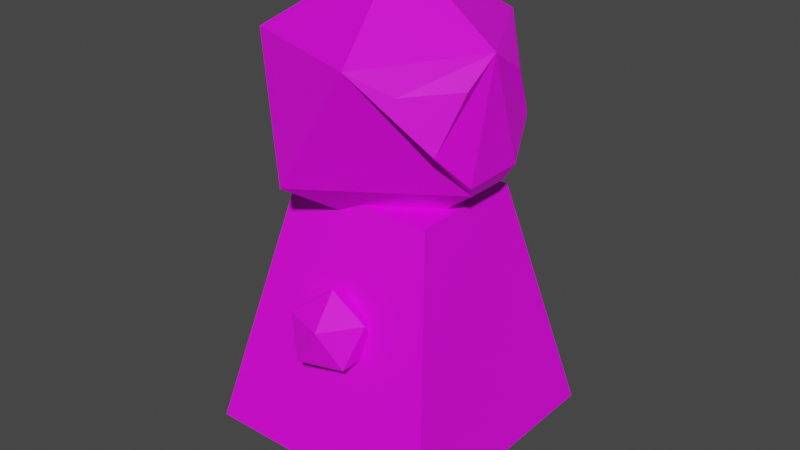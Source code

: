 # Source: Scientist3.blend  (saved by Blender 2.82.7; exported with 4.5.12 LTS)
import bpy
from mathutils import Matrix  # noqa: F401  (used for matrix-valued properties, if any)

bpy.ops.wm.read_factory_settings(use_empty=True)
scene = bpy.context.scene
scene.name = 'Scene'

# ---- collections
col_collection = bpy.data.collections.new('Collection'); scene.collection.children.link(col_collection)

# ---- images (referenced by path relative to the original .blend; pixels are not part of the script)
import os
ASSET_DIR = os.environ.get("B2B_ASSET_DIR", "")  # directory of the original .blend (textures are referenced by path, not embedded)
HERE = os.path.dirname(os.path.abspath(__file__))  # packed textures are extracted next to this script under _unpacked/

def load_image(name, relpath, width, height, colorspace="sRGB"):
    """Load a texture the original file referenced (path relative to the .blend, or extracted next to this script)."""
    p = next((c for c in (os.path.join(HERE, relpath), os.path.join(ASSET_DIR, relpath)) if relpath and os.path.exists(c)), "")
    if p:
        img = bpy.data.images.load(p, check_existing=True)
        img.name = name
    else:  # same state as the original file: an image datablock whose file is absent (Cycles renders it pink)
        img = bpy.data.images.new(name, width, height)
        img.source = "FILE"
        img.filepath = "//" + (relpath or name)
    img.colorspace_settings.name = colorspace
    return img
img_lowpoly_png = load_image('lowPoly.png', 'lowPoly.png', 1024, 1024, 'sRGB')

# ---- materials (node trees are filled in below, after node groups)
mat_material_001 = bpy.data.materials.new('Material.001')
mat_material_001.use_transparent_shadow = False

# ---- material node trees
mat_material_001.use_nodes = True; mat_material_001.node_tree.nodes.clear()
_N = mat_material_001.node_tree.nodes; _L = mat_material_001.node_tree.links
n0 = _N.new('ShaderNodeOutputMaterial'); n0.name = 'Material Output'; n0.location = (300, 300)
n1 = _N.new('ShaderNodeBsdfPrincipled'); n1.name = 'Principled BSDF'; n1.location = (10, 300)
n1.distribution = 'GGX'
n1.subsurface_method = 'BURLEY'
n1.inputs[3].default_value = 1.45
n1.inputs[27].default_value = (0.0, 0.0, 0.0, 1.0)
n1.inputs[28].default_value = 1.0
n2 = _N.new('ShaderNodeTexImage'); n2.name = 'Image Texture'; n2.location = (-698, 163)
n2.image = img_lowpoly_png
n2.interpolation = 'Closest'
_L.new(n1.outputs[0], n0.inputs[0])
_L.new(n2.outputs[0], n1.inputs[0])
n0.is_active_output = True

# ---- world
world_world = bpy.data.worlds.new('World'); scene.world = world_world
world_world.use_nodes = True; world_world.node_tree.nodes.clear()
_N = world_world.node_tree.nodes; _L = world_world.node_tree.links
n0 = _N.new('ShaderNodeOutputWorld'); n0.name = 'World Output'; n0.location = (300, 300)
n1 = _N.new('ShaderNodeBackground'); n1.name = 'Background'; n1.location = (10, 300)
n1.inputs[0].default_value = (0.05088, 0.05088, 0.05088, 1.0)
_L.new(n1.outputs[0], n0.inputs[0])
n0.is_active_output = True
world_world.color = (0.05088, 0.05088, 0.05088)
world_world.use_sun_shadow = False
world_world.sun_shadow_jitter_overblur = 0.0

# ---- meshes
me_icosphere_004 = bpy.data.meshes.new('Icosphere.004')
me_icosphere_004.from_pydata([(0.0, 0.1584, 0.001395), (0.07344, 0.105, 0.0575), (-0.02805, 0.07204, 0.0575), (-0.09077, 0.1584, 0.0575), (-0.02805, 0.2447, 0.0575), (0.07344, 0.2117, 0.0575), (0.02805, 0.07204, 0.1483), (-0.07344, 0.105, 0.1483), (-0.07344, 0.2117, 0.1483), (0.02805, 0.2447, 0.1483), (0.09077, 0.1584, 0.1483), (0.0, 0.1584, 0.2044), (-0.2965, -0.2965, 0.1391), (-0.1805, -0.143, 0.732), (-0.2965, 0.2965, 0.1391), (-0.1805, 0.143, 0.732), (0.276, -0.03579, 0.2439), (0.1949, -0.02269, 0.6582), (0.276, 0.03579, 0.2439), (0.1949, 0.02269, 0.6582), (0.0, -0.2266, 0.3598), (0.07344, -0.28, 0.4159), (-0.02805, -0.313, 0.4159), (-0.09077, -0.2266, 0.4159), (-0.02805, -0.1403, 0.4159), (0.07344, -0.1733, 0.4159), (0.02805, -0.313, 0.5067), (-0.07344, -0.28, 0.5067), (-0.07344, -0.1733, 0.5067), (0.02805, -0.1403, 0.5067), (0.09077, -0.2266, 0.5067), (0.0, -0.2266, 0.5628), (0.0, 0.2183, 0.3598), (0.07344, 0.165, 0.4159), (-0.02805, 0.132, 0.4159), (-0.09077, 0.2183, 0.4159), (-0.02805, 0.3047, 0.4159), (0.07344, 0.2717, 0.4159), (0.02805, 0.132, 0.5067), (-0.07344, 0.165, 0.5067), (-0.07344, 0.2717, 0.5067), (0.02805, 0.3047, 0.5067), (0.09077, 0.2183, 0.5067), (0.0, 0.2183, 0.5628), (0.0, -0.004206, 0.6119), (0.2159, -0.161, 0.9016), (-0.08904, -0.2782, 0.79), (-0.2881, -0.004206, 0.79), (-0.08904, 0.2698, 0.79), (0.2159, 0.1526, 0.9016), (0.1555, -0.2049, 1.022), (-0.2331, -0.1736, 1.078), (-0.2331, 0.1652, 1.078), (0.1555, 0.1965, 1.022), (0.2389, 0.0817, 1.022), (0.0, -0.004206, 1.256), (0.0, -0.1357, 0.001395), (0.07344, -0.1891, 0.0575), (-0.02805, -0.2221, 0.0575), (-0.09077, -0.1357, 0.0575), (-0.02805, -0.04941, 0.0575), (0.07344, -0.08238, 0.0575), (0.02805, -0.2221, 0.1483), (-0.07344, -0.1891, 0.1483), (-0.07344, -0.08238, 0.1483), (0.02805, -0.04941, 0.1483), (0.09077, -0.1357, 0.1483), (0.0, -0.1357, 0.2044), (0.1865, 0.06631, 0.7009), (0.2965, 0.2965, 0.1391), (0.2965, -0.2965, 0.1391), (0.1865, -0.06631, 0.7009), (0.1805, 0.143, 0.732), (0.1805, -0.143, 0.732), (0.201, 0.03579, 0.6271), (0.201, -0.03579, 0.6271), (0.2331, -0.05739, 0.79), (0.2424, -0.004578, 0.9823), (0.2389, -0.09011, 1.022), (0.2331, 0.04898, 0.79), (0.08904, -0.2782, 1.078), (0.08904, 0.2698, 1.078), (0.2462, 0.03449, 0.8483), (0.2459, -0.04527, 0.8466), (0.247, 0.07051, 0.8218), (0.2399, -0.004206, 1.078), (0.2464, -0.08203, 0.8187)], [], [(0, 1, 2), (1, 0, 5), (0, 2, 3), (0, 3, 4), (0, 4, 5), (1, 5, 10), (2, 1, 6), (3, 2, 7), (4, 3, 8), (5, 4, 9), (1, 10, 6), (2, 6, 7), (3, 7, 8), (4, 8, 9), (5, 9, 10), (6, 10, 11), (7, 6, 11), (8, 7, 11), (9, 8, 11), (10, 9, 11), (12, 13, 15, 14), (14, 15, 72, 69), (18, 74, 75, 16), (70, 73, 13, 12), (14, 69, 70, 12), (72, 15, 13, 73), (20, 21, 22), (21, 20, 25), (20, 22, 23), (20, 23, 24), (20, 24, 25), (21, 25, 30), (22, 21, 26), (23, 22, 27), (24, 23, 28), (25, 24, 29), (21, 30, 26), (22, 26, 27), (23, 27, 28), (24, 28, 29), (25, 29, 30), (26, 30, 31), (27, 26, 31), (28, 27, 31), (29, 28, 31), (30, 29, 31), (32, 33, 34), (33, 32, 37), (32, 34, 35), (32, 35, 36), (32, 36, 37), (33, 37, 42), (34, 33, 38), (35, 34, 39), (36, 35, 40), (37, 36, 41), (33, 42, 38), (34, 38, 39), (35, 39, 40), (36, 40, 41), (37, 41, 42), (38, 42, 43), (39, 38, 43), (40, 39, 43), (41, 40, 43), (42, 41, 43), (44, 76, 46), (76, 44, 79), (44, 46, 47), (44, 47, 48), (44, 48, 79), (76, 79, 84, 86), (46, 76, 80), (47, 46, 51), (48, 47, 52), (79, 48, 81), (45, 78, 50), (46, 80, 51), (47, 51, 52), (48, 52, 81), (49, 53, 54), (80, 85, 55), (51, 80, 55), (52, 51, 55), (81, 52, 55), (85, 81, 55), (56, 57, 58), (57, 56, 61), (56, 58, 59), (56, 59, 60), (56, 60, 61), (57, 61, 66), (58, 57, 62), (59, 58, 63), (60, 59, 64), (61, 60, 65), (57, 66, 62), (58, 62, 63), (59, 63, 64), (60, 64, 65), (61, 65, 66), (62, 66, 67), (63, 62, 67), (64, 63, 67), (65, 64, 67), (66, 65, 67), (74, 18, 69, 72), (18, 16, 70, 69), (17, 19, 68, 71), (16, 75, 73, 70), (71, 68, 72, 73), (19, 17, 75, 74), (68, 19, 74, 72), (17, 71, 73, 75), (78, 45, 76, 86, 85), (49, 54, 85, 84, 79), (45, 50, 80, 76), (53, 49, 79, 81), (50, 78, 85, 80), (54, 53, 81, 85), (83, 82, 77), (77, 82, 84, 85), (83, 77, 85, 86), (82, 83, 86, 84)])
_uv = me_icosphere_004.uv_layers.new(name='UVMap')
_uv.uv.foreach_set('vector', [0.06403, 0.09626, 0.06403, 0.09626, 0.06403, 0.09626, 0.06403, 0.09626, 0.06403, 0.09626, 0.06403, 0.09626, 0.06403, 0.09626, 0.06403, 0.09626, 0.06403, 0.09626, 0.06403, 0.09626, 0.06403, 0.09626, 0.06403, 0.09626, 0.06403, 0.09626, 0.06403, 0.09626, 0.06403, 0.09626, 0.06403, 0.09626, 0.06403, 0.09626, 0.06403, 0.09626, 0.06403, 0.09626, 0.06403, 0.09626, 0.06403, 0.09626, 0.06403, 0.09626, 0.06403, 0.09626, 0.06403, 0.09626, 0.06403, 0.09626, 0.06403, 0.09626, 0.06403, 0.09626, 0.06403, 0.09626, 0.06403, 0.09626, 0.06403, 0.09626, 0.06403, 0.09626, 0.06403, 0.09626, 0.06403, 0.09626, 0.06403, 0.09626, 0.06403, 0.09626, 0.06403, 0.09626, 0.06403, 0.09626, 0.06403, 0.09626, 0.06403, 0.09626, 0.06403, 0.09626, 0.06403, 0.09626, 0.06403, 0.09626, 0.06403, 0.09626, 0.06403, 0.09626, 0.06403, 0.09626, 0.06403, 0.09626, 0.06403, 0.09626, 0.06403, 0.09626, 0.06403, 0.09626, 0.06403, 0.09626, 0.06403, 0.09626, 0.06403, 0.09626, 0.06403, 0.09626, 0.06403, 0.09626, 0.06403, 0.09626, 0.06403, 0.09626, 0.06403, 0.09626, 0.06403, 0.09626, 0.06403, 0.09626, 0.06403, 0.09626, 0.0814, 0.8933, 0.0814, 0.8933, 0.0814, 0.8933, 0.0814, 0.8933, 0.0814, 0.8933, 0.0814, 0.8933, 0.0814, 0.8933, 0.0814, 0.8933, 0.03922, 0.1136, 0.03922, 0.1136, 0.03922, 0.1136, 0.03922, 0.1136, 0.0814, 0.8933, 0.0814, 0.8933, 0.0814, 0.8933, 0.0814, 0.8933, 0.0814, 0.8933, 0.0814, 0.8933, 0.0814, 0.8933, 0.0814, 0.8933, 0.3382, 0.4007, 0.3382, 0.4007, 0.3382, 0.4007, 0.3382, 0.4007, 0.3382, 0.4007, 0.3382, 0.4007, 0.3382, 0.4007, 0.3382, 0.4007, 0.3382, 0.4007, 0.3382, 0.4007, 0.3382, 0.4007, 0.3382, 0.4007, 0.3382, 0.4007, 0.3382, 0.4007, 0.3382, 0.4007, 0.3382, 0.4007, 0.3382, 0.4007, 0.3382, 0.4007, 0.3382, 0.4007, 0.3382, 0.4007, 0.3382, 0.4007, 0.3382, 0.4007, 0.3382, 0.4007, 0.3382, 0.4007, 0.3382, 0.4007, 0.3382, 0.4007, 0.3382, 0.4007, 0.3382, 0.4007, 0.3382, 0.4007, 0.3382, 0.4007, 0.3382, 0.4007, 0.3382, 0.4007, 0.3382, 0.4007, 0.3382, 0.4007, 0.3382, 0.4007, 0.3382, 0.4007, 0.3382, 0.4007, 0.3382, 0.4007, 0.3382, 0.4007, 0.3382, 0.4007, 0.3382, 0.4007, 0.3382, 0.4007, 0.3382, 0.4007, 0.3382, 0.4007, 0.3382, 0.4007, 0.3382, 0.4007, 0.3382, 0.4007, 0.3382, 0.4007, 0.3382, 0.4007, 0.3382, 0.4007, 0.3382, 0.4007, 0.3382, 0.4007, 0.3382, 0.4007, 0.3382, 0.4007, 0.3382, 0.4007, 0.3382, 0.4007, 0.3382, 0.4007, 0.3382, 0.4007, 0.3382, 0.4007, 0.3382, 0.4007, 0.3382, 0.4007, 0.3382, 0.4007, 0.3382, 0.4007, 0.3382, 0.4007, 0.3382, 0.4007, 0.3382, 0.4007, 0.3382, 0.4007, 0.3382, 0.4007, 0.3382, 0.4007, 0.3382, 0.4007, 0.3382, 0.4007, 0.3382, 0.4007, 0.3382, 0.4007, 0.3382, 0.4007, 0.3382, 0.4007, 0.3382, 0.4007, 0.3382, 0.4007, 0.3382, 0.4007, 0.3382, 0.4007, 0.3382, 0.4007, 0.3382, 0.4007, 0.3382, 0.4007, 0.3382, 0.4007, 0.3382, 0.4007, 0.3382, 0.4007, 0.3382, 0.4007, 0.3382, 0.4007, 0.3382, 0.4007, 0.3382, 0.4007, 0.3382, 0.4007, 0.3382, 0.4007, 0.3382, 0.4007, 0.3382, 0.4007, 0.3382, 0.4007, 0.3382, 0.4007, 0.3382, 0.4007, 0.3382, 0.4007, 0.3382, 0.4007, 0.3382, 0.4007, 0.3382, 0.4007, 0.3382, 0.4007, 0.3382, 0.4007, 0.3382, 0.4007, 0.3382, 0.4007, 0.3382, 0.4007, 0.3382, 0.4007, 0.3382, 0.4007, 0.3382, 0.4007, 0.3382, 0.4007, 0.3382, 0.4007, 0.3382, 0.4007, 0.3382, 0.4007, 0.3382, 0.4007, 0.3382, 0.4007, 0.3382, 0.4007, 0.3382, 0.4007, 0.3382, 0.4007, 0.3382, 0.4007, 0.3382, 0.4007, 0.3382, 0.4007, 0.3382, 0.4007, 0.3382, 0.4007, 0.3382, 0.4007, 0.3382, 0.4007, 0.3382, 0.4007, 0.3382, 0.4007, 0.3382, 0.4007, 0.3382, 0.4007, 0.3382, 0.4007, 0.3382, 0.4007, 0.3382, 0.4007, 0.3382, 0.4007, 0.3382, 0.4007, 0.3382, 0.4007, 0.3382, 0.4007, 0.3382, 0.4007, 0.3382, 0.4007, 0.3382, 0.4007, 0.3382, 0.4007, 0.4449, 0.6359, 0.4449, 0.6359, 0.4449, 0.6359, 0.4449, 0.6359, 0.3382, 0.4007, 0.3382, 0.4007, 0.3382, 0.4007, 0.3382, 0.4007, 0.3382, 0.4007, 0.3382, 0.4007, 0.3382, 0.4007, 0.3382, 0.4007, 0.3382, 0.4007, 0.3382, 0.4007, 0.3382, 0.4007, 0.3382, 0.4007, 0.06775, 0.6062, 0.06775, 0.6062, 0.06775, 0.6062, 0.3382, 0.4007, 0.3382, 0.4007, 0.3382, 0.4007, 0.3382, 0.4007, 0.3382, 0.4007, 0.3382, 0.4007, 0.3382, 0.4007, 0.3382, 0.4007, 0.3382, 0.4007, 0.06775, 0.6062, 0.06775, 0.6062, 0.06775, 0.6062, 0.3382, 0.4007, 0.3382, 0.4007, 0.3382, 0.4007, 0.3382, 0.4007, 0.3382, 0.4007, 0.3382, 0.4007, 0.3382, 0.4007, 0.3382, 0.4007, 0.3382, 0.4007, 0.3382, 0.4007, 0.3382, 0.4007, 0.3382, 0.4007, 0.3382, 0.4007, 0.3382, 0.4007, 0.3382, 0.4007, 0.06403, 0.09626, 0.06403, 0.09626, 0.06403, 0.09626, 0.06403, 0.09626, 0.06403, 0.09626, 0.06403, 0.09626, 0.06403, 0.09626, 0.06403, 0.09626, 0.06403, 0.09626, 0.06403, 0.09626, 0.06403, 0.09626, 0.06403, 0.09626, 0.06403, 0.09626, 0.06403, 0.09626, 0.06403, 0.09626, 0.06403, 0.09626, 0.06403, 0.09626, 0.06403, 0.09626, 0.06403, 0.09626, 0.06403, 0.09626, 0.06403, 0.09626, 0.06403, 0.09626, 0.06403, 0.09626, 0.06403, 0.09626, 0.06403, 0.09626, 0.06403, 0.09626, 0.06403, 0.09626, 0.06403, 0.09626, 0.06403, 0.09626, 0.06403, 0.09626, 0.06403, 0.09626, 0.06403, 0.09626, 0.06403, 0.09626, 0.06403, 0.09626, 0.06403, 0.09626, 0.06403, 0.09626, 0.06403, 0.09626, 0.06403, 0.09626, 0.06403, 0.09626, 0.06403, 0.09626, 0.06403, 0.09626, 0.06403, 0.09626, 0.06403, 0.09626, 0.06403, 0.09626, 0.06403, 0.09626, 0.06403, 0.09626, 0.06403, 0.09626, 0.06403, 0.09626, 0.06403, 0.09626, 0.06403, 0.09626, 0.06403, 0.09626, 0.06403, 0.09626, 0.06403, 0.09626, 0.06403, 0.09626, 0.06403, 0.09626, 0.06403, 0.09626, 0.06403, 0.09626, 0.06403, 0.09626, 0.06403, 0.09626, 0.06403, 0.09626, 0.0814, 0.8933, 0.0814, 0.8933, 0.0814, 0.8933, 0.0814, 0.8933, 0.0814, 0.8933, 0.0814, 0.8933, 0.0814, 0.8933, 0.0814, 0.8933, 0.03922, 0.1136, 0.03922, 0.1136, 0.03922, 0.1136, 0.03922, 0.1136, 0.0814, 0.8933, 0.0814, 0.8933, 0.0814, 0.8933, 0.0814, 0.8933, 0.3382, 0.4007, 0.3382, 0.4007, 0.3382, 0.4007, 0.3382, 0.4007, 0.03922, 0.1136, 0.03922, 0.1136, 0.03922, 0.1136, 0.03922, 0.1136, 0.07768, 0.6755, 0.07768, 0.6755, 0.07768, 0.6755, 0.07768, 0.6755, 0.07768, 0.6755, 0.07768, 0.6755, 0.07768, 0.6755, 0.07768, 0.6755, 0.3382, 0.4007, 0.3382, 0.4007, 0.3382, 0.4007, 0.3382, 0.4007, 0.3382, 0.4007, 0.3382, 0.4007, 0.3382, 0.4007, 0.3382, 0.4007, 0.3382, 0.4007, 0.3382, 0.4007, 0.3382, 0.4007, 0.3382, 0.4007, 0.3382, 0.4007, 0.3382, 0.4007, 0.3382, 0.4007, 0.3382, 0.4007, 0.3382, 0.4007, 0.3382, 0.4007, 0.3382, 0.4007, 0.3382, 0.4007, 0.3382, 0.4007, 0.3382, 0.4007, 0.3382, 0.4007, 0.3382, 0.4007, 0.3382, 0.4007, 0.3382, 0.4007, 0.5752, 0.4007, 0.5752, 0.4007, 0.5752, 0.4007, 0.3382, 0.4007, 0.3382, 0.4007, 0.3382, 0.4007, 0.3382, 0.4007, 0.3382, 0.4007, 0.3382, 0.4007, 0.3382, 0.4007, 0.3382, 0.4007, 0.3382, 0.4007, 0.3382, 0.4007, 0.3382, 0.4007, 0.3382, 0.4007])
me_icosphere_004.materials.append(mat_material_001)
me_icosphere_004.use_remesh_fix_poles = True
me_icosphere_004.use_remesh_preserve_attributes = False
me_icosphere_004.use_mirror_vertex_groups = False
me_icosphere_004.update()

# ---- objects
ob_icosphere_004 = bpy.data.objects.new('Icosphere.004', me_icosphere_004)

# ---- transforms, parenting, visibility, modifiers, constraints
ob_icosphere_004.location = (0.0, 0.0, 0.0)
ob_icosphere_004.lineart.crease_threshold = 0.0

# ---- collection membership
col_collection.objects.link(ob_icosphere_004)

# ---- scene / render settings (as saved in the file)
scene.frame_start = 1; scene.frame_end = 250; scene.frame_set(1)
scene.render.engine = 'BLENDER_EEVEE_NEXT'
scene.cycles.use_denoising = False
scene.cycles.samples = 128
scene.cycles.sampling_pattern = 'TABULATED_SOBOL'
scene.cycles.use_adaptive_sampling = False
scene.cycles.use_light_tree = False
scene.view_settings.view_transform = 'Filmic'
bpy.context.view_layer.update()

# ---- added for rendering (the .blend has no active camera and no usable light): camera, sun
cam_auto = bpy.data.cameras.new('AutoCamera')
cam_auto.lens = 50.0
cam_auto.sensor_width = 36.0
cam_auto.clip_end = 1000.0
ob_auto_camera = bpy.data.objects.new('AutoCamera', cam_auto)
scene.collection.objects.link(ob_auto_camera)
ob_auto_camera.location = (1.40551, -1.69076, 1.75322)
ob_auto_camera.rotation_euler = (1.09748, -7.21219e-08, 0.694738)
scene.camera = ob_auto_camera
light_auto_sun = bpy.data.lights.new('AutoSun', 'SUN')
light_auto_sun.energy = 3.0
light_auto_sun.angle = 0.0523599
ob_auto_sun = bpy.data.objects.new('AutoSun', light_auto_sun)
scene.collection.objects.link(ob_auto_sun)
ob_auto_sun.rotation_euler = (0.872665, 0.174533, 0.523599)
bpy.context.view_layer.update()
